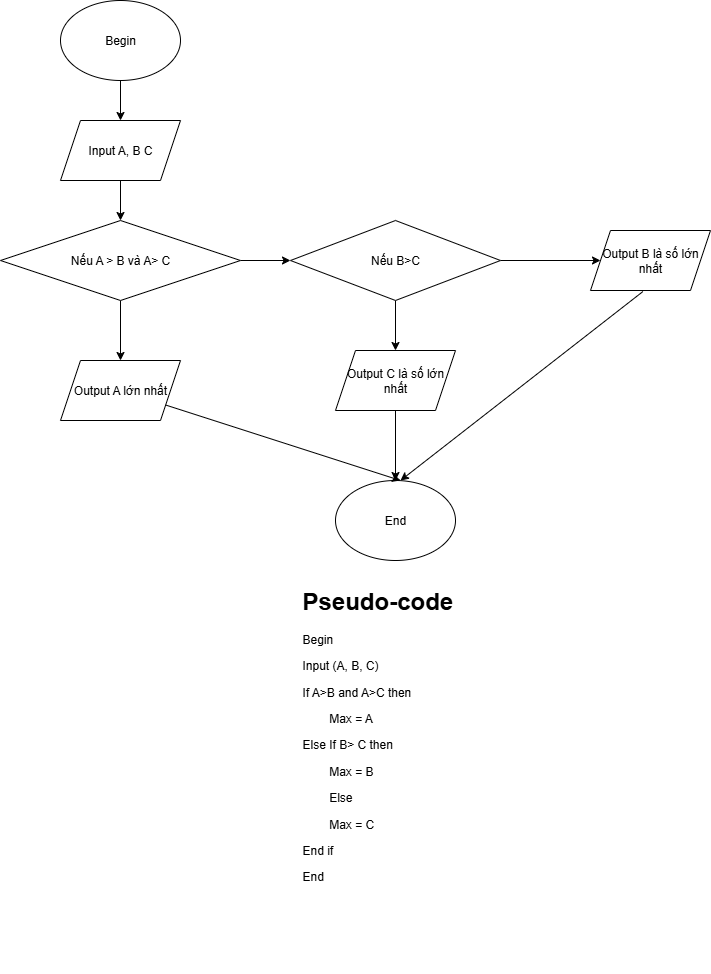

The diagram above was exported from draw.io. Its source (the exported page's mxGraphModel, read from the mxfile embedded in the PNG):
<mxGraphModel dx="872" dy="439" grid="1" gridSize="10" guides="1" tooltips="1" connect="1" arrows="1" fold="1" page="1" pageScale="1" pageWidth="827" pageHeight="1169" math="0" shadow="0">
  <root>
    <mxCell id="0" />
    <mxCell id="1" parent="0" />
    <mxCell id="9mJnHTQuMzzAW-8XzLtj-10" value="" style="edgeStyle=orthogonalEdgeStyle;rounded=0;orthogonalLoop=1;jettySize=auto;html=1;" parent="1" source="9mJnHTQuMzzAW-8XzLtj-1" target="9mJnHTQuMzzAW-8XzLtj-2" edge="1">
      <mxGeometry relative="1" as="geometry" />
    </mxCell>
    <mxCell id="9mJnHTQuMzzAW-8XzLtj-1" value="Begin" style="ellipse;whiteSpace=wrap;html=1;" parent="1" vertex="1">
      <mxGeometry x="110" y="10" width="120" height="80" as="geometry" />
    </mxCell>
    <mxCell id="9mJnHTQuMzzAW-8XzLtj-11" value="" style="edgeStyle=orthogonalEdgeStyle;rounded=0;orthogonalLoop=1;jettySize=auto;html=1;" parent="1" source="9mJnHTQuMzzAW-8XzLtj-2" target="9mJnHTQuMzzAW-8XzLtj-3" edge="1">
      <mxGeometry relative="1" as="geometry" />
    </mxCell>
    <mxCell id="9mJnHTQuMzzAW-8XzLtj-2" value="Input A, B C" style="shape=parallelogram;perimeter=parallelogramPerimeter;whiteSpace=wrap;html=1;fixedSize=1;" parent="1" vertex="1">
      <mxGeometry x="110" y="130" width="120" height="60" as="geometry" />
    </mxCell>
    <mxCell id="9mJnHTQuMzzAW-8XzLtj-12" value="" style="edgeStyle=orthogonalEdgeStyle;rounded=0;orthogonalLoop=1;jettySize=auto;html=1;" parent="1" source="9mJnHTQuMzzAW-8XzLtj-3" target="9mJnHTQuMzzAW-8XzLtj-4" edge="1">
      <mxGeometry relative="1" as="geometry" />
    </mxCell>
    <mxCell id="9mJnHTQuMzzAW-8XzLtj-13" value="" style="edgeStyle=orthogonalEdgeStyle;rounded=0;orthogonalLoop=1;jettySize=auto;html=1;" parent="1" source="9mJnHTQuMzzAW-8XzLtj-3" target="9mJnHTQuMzzAW-8XzLtj-5" edge="1">
      <mxGeometry relative="1" as="geometry" />
    </mxCell>
    <mxCell id="9mJnHTQuMzzAW-8XzLtj-3" value="Nếu A &amp;gt; B và A&amp;gt; C" style="rhombus;whiteSpace=wrap;html=1;" parent="1" vertex="1">
      <mxGeometry x="50" y="230" width="240" height="80" as="geometry" />
    </mxCell>
    <mxCell id="9mJnHTQuMzzAW-8XzLtj-4" value="Output A lớn nhất" style="shape=parallelogram;perimeter=parallelogramPerimeter;whiteSpace=wrap;html=1;fixedSize=1;" parent="1" vertex="1">
      <mxGeometry x="110" y="370" width="120" height="60" as="geometry" />
    </mxCell>
    <mxCell id="9mJnHTQuMzzAW-8XzLtj-14" value="" style="edgeStyle=orthogonalEdgeStyle;rounded=0;orthogonalLoop=1;jettySize=auto;html=1;" parent="1" source="9mJnHTQuMzzAW-8XzLtj-5" target="9mJnHTQuMzzAW-8XzLtj-7" edge="1">
      <mxGeometry relative="1" as="geometry" />
    </mxCell>
    <mxCell id="9mJnHTQuMzzAW-8XzLtj-15" value="" style="edgeStyle=orthogonalEdgeStyle;rounded=0;orthogonalLoop=1;jettySize=auto;html=1;" parent="1" source="9mJnHTQuMzzAW-8XzLtj-5" target="9mJnHTQuMzzAW-8XzLtj-6" edge="1">
      <mxGeometry relative="1" as="geometry" />
    </mxCell>
    <mxCell id="9mJnHTQuMzzAW-8XzLtj-5" value="Nếu B&amp;gt;C" style="rhombus;whiteSpace=wrap;html=1;" parent="1" vertex="1">
      <mxGeometry x="340" y="230" width="210" height="80" as="geometry" />
    </mxCell>
    <mxCell id="9mJnHTQuMzzAW-8XzLtj-6" value="Output B là số lớn nhất" style="shape=parallelogram;perimeter=parallelogramPerimeter;whiteSpace=wrap;html=1;fixedSize=1;" parent="1" vertex="1">
      <mxGeometry x="640" y="240" width="120" height="60" as="geometry" />
    </mxCell>
    <mxCell id="9mJnHTQuMzzAW-8XzLtj-16" value="" style="edgeStyle=orthogonalEdgeStyle;rounded=0;orthogonalLoop=1;jettySize=auto;html=1;" parent="1" source="9mJnHTQuMzzAW-8XzLtj-7" target="9mJnHTQuMzzAW-8XzLtj-9" edge="1">
      <mxGeometry relative="1" as="geometry" />
    </mxCell>
    <mxCell id="9mJnHTQuMzzAW-8XzLtj-7" value="Output C là số lớn nhất" style="shape=parallelogram;perimeter=parallelogramPerimeter;whiteSpace=wrap;html=1;fixedSize=1;" parent="1" vertex="1">
      <mxGeometry x="385" y="360" width="120" height="60" as="geometry" />
    </mxCell>
    <mxCell id="9mJnHTQuMzzAW-8XzLtj-9" value="End" style="ellipse;whiteSpace=wrap;html=1;" parent="1" vertex="1">
      <mxGeometry x="385" y="490" width="120" height="80" as="geometry" />
    </mxCell>
    <mxCell id="9mJnHTQuMzzAW-8XzLtj-19" value="" style="endArrow=classic;html=1;rounded=0;" parent="1" source="9mJnHTQuMzzAW-8XzLtj-4" edge="1">
      <mxGeometry width="50" height="50" relative="1" as="geometry">
        <mxPoint x="420" y="550" as="sourcePoint" />
        <mxPoint x="450" y="490" as="targetPoint" />
      </mxGeometry>
    </mxCell>
    <mxCell id="9mJnHTQuMzzAW-8XzLtj-21" value="" style="endArrow=classic;html=1;rounded=0;exitX=0.437;exitY=1.017;exitDx=0;exitDy=0;exitPerimeter=0;" parent="1" source="9mJnHTQuMzzAW-8XzLtj-6" edge="1">
      <mxGeometry width="50" height="50" relative="1" as="geometry">
        <mxPoint x="420" y="440" as="sourcePoint" />
        <mxPoint x="450" y="490" as="targetPoint" />
      </mxGeometry>
    </mxCell>
    <mxCell id="9mJnHTQuMzzAW-8XzLtj-22" value="&lt;h1 style=&quot;margin-top: 0px;&quot;&gt;Pseudo-code&lt;/h1&gt;&lt;p&gt;Begin&lt;/p&gt;&lt;p&gt;Input (A, B, C)&lt;/p&gt;&lt;p&gt;If A&amp;gt;B and A&amp;gt;C then&lt;/p&gt;&lt;p&gt;&lt;span style=&quot;white-space: pre;&quot;&gt;&#09;&lt;/span&gt;Max = A&lt;br&gt;&lt;/p&gt;&lt;p&gt;Else&lt;span style=&quot;background-color: transparent; color: light-dark(rgb(0, 0, 0), rgb(255, 255, 255)); white-space: pre;&quot;&gt;&#09;&lt;/span&gt;&lt;span style=&quot;background-color: transparent; color: light-dark(rgb(0, 0, 0), rgb(255, 255, 255));&quot;&gt;If B&amp;gt; C then&lt;/span&gt;&lt;/p&gt;&lt;p&gt;&lt;span style=&quot;white-space: pre;&quot;&gt;&#09;&lt;/span&gt;Max = B&lt;br&gt;&lt;/p&gt;&lt;p&gt;&lt;span style=&quot;white-space: pre;&quot;&gt;&#09;&lt;/span&gt;Else&lt;/p&gt;&lt;p&gt;&lt;span style=&quot;background-color: transparent; color: light-dark(rgb(0, 0, 0), rgb(255, 255, 255)); white-space: pre;&quot;&gt;&#09;&lt;/span&gt;&lt;span style=&quot;background-color: transparent; color: light-dark(rgb(0, 0, 0), rgb(255, 255, 255));&quot;&gt;Max = C&lt;/span&gt;&lt;/p&gt;&lt;p&gt;End if&lt;/p&gt;&lt;p&gt;End&lt;/p&gt;" style="text;html=1;whiteSpace=wrap;overflow=hidden;rounded=0;" parent="1" vertex="1">
      <mxGeometry x="350" y="590" width="190" height="390" as="geometry" />
    </mxCell>
  </root>
</mxGraphModel>